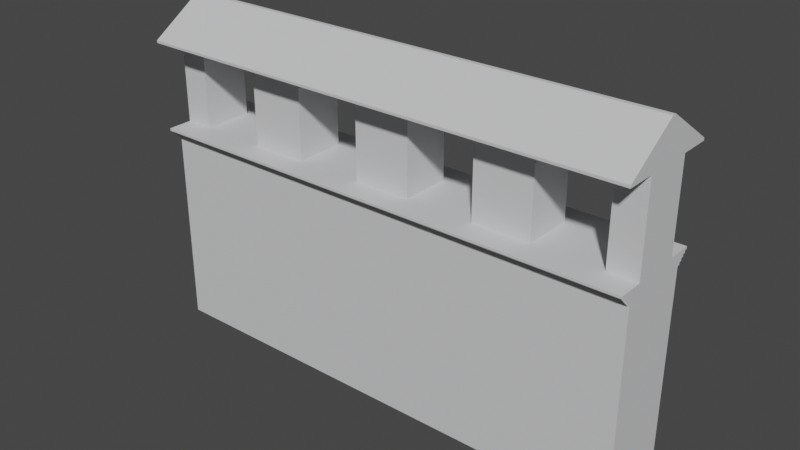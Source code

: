 # Source: Arches.blend  (saved by Blender 3.3.6; exported with 4.5.12 LTS)
import bpy
from mathutils import Matrix  # noqa: F401  (used for matrix-valued properties, if any)

bpy.ops.wm.read_factory_settings(use_empty=True)
scene = bpy.context.scene
scene.name = 'Scene'

# ---- collections
col_collection = bpy.data.collections.new('Collection'); scene.collection.children.link(col_collection)

# ---- materials (node trees are filled in below, after node groups)
mat_stone = bpy.data.materials.new('Stone')
mat_stone.use_transparent_shadow = False

# ---- material node trees
mat_stone.use_nodes = True; mat_stone.node_tree.nodes.clear()
_N = mat_stone.node_tree.nodes; _L = mat_stone.node_tree.links
n0 = _N.new('ShaderNodeBsdfPrincipled'); n0.name = 'Principled BSDF'; n0.location = (10, 300)
n0.distribution = 'GGX'
n0.subsurface_method = 'RANDOM_WALK_SKIN'
n0.inputs[0].default_value = (0.6867, 0.6939, 0.7084, 1.0)
n0.inputs[1].default_value = 0.1
n0.inputs[2].default_value = 0.75
n0.inputs[3].default_value = 1.45
n0.inputs[13].default_value = 0.05
n0.inputs[27].default_value = (0.0, 0.0, 0.0, 1.0)
n0.inputs[28].default_value = 1.0
n1 = _N.new('ShaderNodeOutputMaterial'); n1.name = 'Material Output'; n1.location = (300, 300)
_L.new(n0.outputs[0], n1.inputs[0])
n1.is_active_output = True

# ---- world
world_world = bpy.data.worlds.new('World'); scene.world = world_world
world_world.use_nodes = True; world_world.node_tree.nodes.clear()
_N = world_world.node_tree.nodes; _L = world_world.node_tree.links
n0 = _N.new('ShaderNodeOutputWorld'); n0.name = 'World Output'; n0.location = (300, 300)
n1 = _N.new('ShaderNodeBackground'); n1.name = 'Background'; n1.location = (10, 300)
n1.inputs[0].default_value = (0.05088, 0.05088, 0.05088, 1.0)
_L.new(n1.outputs[0], n0.inputs[0])
n0.is_active_output = True
world_world.color = (0.05088, 0.05088, 0.05088)
world_world.use_sun_shadow = False
world_world.sun_shadow_jitter_overblur = 0.0

# ---- meshes
me_cube_001 = bpy.data.meshes.new('Cube.001')
me_cube_001.from_pydata([(10.0, -1.5, -4.0), (10.0, -1.5, 4.0), (10.0, 1.5, -4.0), (10.0, 1.5, 4.0), (0.0, 1.5, -4.0), (0.0, 1.5, 4.0), (0.0, -1.5, -4.0), (0.0, -1.5, 4.0), (0.0, 1.6, 4.0), (10.0, 1.6, 4.0), (10.0, -1.6, 4.0), (0.0, -1.6, 4.0), (0.0, 1.6, 4.1), (10.0, 1.6, 4.1), (10.0, -1.6, 4.1), (0.0, -1.6, 4.1), (0.0, 1.7, 4.1), (10.0, 1.7, 4.1), (10.0, -1.7, 4.1), (0.0, -1.7, 4.1), (0.0, 1.7, 4.2), (10.0, 1.7, 4.2), (10.0, -1.7, 4.2), (0.0, -1.7, 4.2), (0.0, 1.8, 4.2), (10.0, 1.8, 4.2), (10.0, -1.8, 4.2), (0.0, -1.8, 4.2), (0.0, 1.8, 4.3), (10.0, 1.8, 4.3), (10.0, -1.8, 4.3), (0.0, -1.8, 4.3), (0.0, 1.9, 4.3), (10.0, 1.9, 4.3), (10.0, -1.9, 4.3), (0.0, -1.9, 4.3), (0.0, 1.9, 4.4), (10.0, 1.9, 4.4), (10.0, -1.9, 4.4), (0.0, -1.9, 4.4), (0.0, 2.0, 4.4), (10.0, 2.0, 4.4), (10.0, -2.0, 4.4), (0.0, -2.0, 4.4), (0.0, 2.0, 4.5), (10.0, 2.0, 4.5), (10.0, -2.0, 4.5), (0.0, -2.0, 4.5), (0.0, 1.0, 4.5), (10.0, 1.0, 4.5), (0.0, -1.0, 4.5), (10.0, -1.0, 4.5), (0.0, 1.0, 8.0), (10.0, 1.0, 8.0), (0.0, -1.0, 8.0), (10.0, -1.0, 8.0), (0.0, 2.2, 8.0), (10.0, -2.2, 8.1), (0.0, -2.2, 8.1), (10.0, -2.2, 8.0), (10.0, 2.2, 8.1), (10.0, 2.2, 8.0), (0.0, -2.2, 8.0), (0.0, 2.2, 8.1), (0.0, -0.08569, 9.5), (10.0, -0.08569, 9.5), (10.0, 0.08569, 9.5), (0.0, 0.08569, 9.5), (1.0, -1.0, 8.0), (4.0, -1.0, 8.0), (6.0, -1.0, 4.5), (6.0, -1.0, 8.0), (9.0, -1.0, 8.0), (9.0, -1.0, 4.5), (4.0, 1.0, 8.0), (1.0, 1.0, 4.5), (6.0, 1.0, 8.0), (6.0, 1.0, 4.5), (9.0, 1.0, 8.0), (9.0, 1.0, 4.5), (1.0, -1.0, 4.5), (4.0, -1.0, 4.5), (1.0, 1.0, 8.0), (4.0, 1.0, 4.5), (1.15, -1.0, 7.325), (3.85, -1.0, 7.325), (1.15, -1.0, 4.5), (3.85, -1.0, 4.5), (2.05, -1.0, 7.825), (2.95, -1.0, 7.825), (6.15, -1.0, 7.325), (6.15, -1.0, 4.5), (8.85, -1.0, 7.325), (8.85, -1.0, 4.5), (6.15, 1.0, 7.325), (6.15, 1.0, 4.5), (8.85, 1.0, 7.325), (8.85, 1.0, 4.5), (1.15, 1.0, 7.325), (3.85, 1.0, 7.325), (1.15, 1.0, 4.5), (3.85, 1.0, 4.5), (7.05, -1.0, 7.825), (7.95, -1.0, 7.825), (7.05, 1.0, 7.825), (7.95, 1.0, 7.825), (2.05, 1.0, 7.825), (2.95, 1.0, 7.825), (-10.0, -1.5, -4.0), (-10.0, -1.5, 4.0), (-10.0, 1.5, -4.0), (-10.0, 1.5, 4.0), (-10.0, 1.6, 4.0), (-10.0, -1.6, 4.0), (-10.0, 1.6, 4.1), (-10.0, -1.6, 4.1), (-10.0, 1.7, 4.1), (-10.0, -1.7, 4.1), (-10.0, 1.7, 4.2), (-10.0, -1.7, 4.2), (-10.0, 1.8, 4.2), (-10.0, -1.8, 4.2), (-10.0, 1.8, 4.3), (-10.0, -1.8, 4.3), (-10.0, 1.9, 4.3), (-10.0, -1.9, 4.3), (-10.0, 1.9, 4.4), (-10.0, -1.9, 4.4), (-10.0, 2.0, 4.4), (-10.0, -2.0, 4.4), (-10.0, 2.0, 4.5), (-10.0, -2.0, 4.5), (-10.0, 1.0, 4.5), (-10.0, -1.0, 4.5), (-10.0, 1.0, 8.0), (-10.0, -1.0, 8.0), (-10.0, -2.2, 8.1), (-10.0, -2.2, 8.0), (-10.0, 2.2, 8.1), (-10.0, 2.2, 8.0), (-10.0, -0.08569, 9.5), (-10.0, 0.08569, 9.5), (-1.0, -1.0, 8.0), (-4.0, -1.0, 8.0), (-6.0, -1.0, 4.5), (-6.0, -1.0, 8.0), (-9.0, -1.0, 8.0), (-9.0, -1.0, 4.5), (-4.0, 1.0, 8.0), (-1.0, 1.0, 4.5), (-6.0, 1.0, 8.0), (-6.0, 1.0, 4.5), (-9.0, 1.0, 8.0), (-9.0, 1.0, 4.5), (-1.0, -1.0, 4.5), (-4.0, -1.0, 4.5), (-1.0, 1.0, 8.0), (-4.0, 1.0, 4.5), (-1.15, -1.0, 7.325), (-3.85, -1.0, 7.325), (-1.15, -1.0, 4.5), (-3.85, -1.0, 4.5), (-2.05, -1.0, 7.825), (-2.95, -1.0, 7.825), (-6.15, -1.0, 7.325), (-6.15, -1.0, 4.5), (-8.85, -1.0, 7.325), (-8.85, -1.0, 4.5), (-6.15, 1.0, 7.325), (-6.15, 1.0, 4.5), (-8.85, 1.0, 7.325), (-8.85, 1.0, 4.5), (-1.15, 1.0, 7.325), (-3.85, 1.0, 7.325), (-1.15, 1.0, 4.5), (-3.85, 1.0, 4.5), (-7.05, -1.0, 7.825), (-7.95, -1.0, 7.825), (-7.05, 1.0, 7.825), (-7.95, 1.0, 7.825), (-2.05, 1.0, 7.825), (-2.95, 1.0, 7.825)], [], [(4, 5, 3, 2), (2, 3, 1, 0), (4, 2, 0, 6), (1, 3, 9, 10), (0, 1, 7, 6), (11, 10, 14, 15), (5, 7, 11, 8), (3, 5, 8, 9), (7, 1, 10, 11), (12, 15, 19, 16), (9, 8, 12, 13), (8, 11, 15, 12), (10, 9, 13, 14), (19, 18, 22, 23), (14, 13, 17, 18), (15, 14, 18, 19), (13, 12, 16, 17), (23, 22, 26, 27), (17, 16, 20, 21), (16, 19, 23, 20), (18, 17, 21, 22), (24, 27, 31, 28), (21, 20, 24, 25), (20, 23, 27, 24), (22, 21, 25, 26), (31, 30, 34, 35), (26, 25, 29, 30), (27, 26, 30, 31), (25, 24, 28, 29), (33, 32, 36, 37), (29, 28, 32, 33), (28, 31, 35, 32), (30, 29, 33, 34), (36, 39, 43, 40), (32, 35, 39, 36), (34, 33, 37, 38), (35, 34, 38, 39), (43, 42, 46, 47), (38, 37, 41, 42), (39, 38, 42, 43), (37, 36, 40, 41), (45, 44, 48, 75, 83, 77, 79, 49), (41, 40, 44, 45), (40, 43, 47, 50, 48, 44), (42, 41, 45, 49, 51, 46), (55, 53, 61, 59), (51, 49, 53, 55), (51, 73, 70, 81, 80, 50, 47, 46), (49, 79, 78, 53), (50, 80, 68, 54), (48, 50, 54, 52), (56, 62, 58, 63), (53, 78, 76, 74, 82, 52, 56, 61), (54, 68, 69, 71, 72, 55, 59, 62), (52, 54, 62, 56), (59, 61, 60, 57), (62, 59, 57, 58), (61, 56, 63, 60), (63, 58, 64, 67), (66, 67, 64, 65), (58, 57, 65, 64), (60, 63, 67, 66), (57, 60, 66, 65), (69, 81, 70, 71), (70, 73, 93, 91), (72, 73, 51, 55), (82, 75, 48, 52), (76, 77, 83, 74), (78, 79, 97, 96), (80, 81, 87, 86), (83, 75, 100, 101), (101, 100, 86, 87), (81, 69, 85, 87), (69, 68, 84, 88, 89, 85), (68, 80, 86, 84), (104, 105, 103, 102), (71, 70, 91, 90), (73, 72, 92, 93), (72, 71, 90, 102, 103, 92), (94, 104, 102, 90), (76, 78, 96, 105, 104, 94), (79, 77, 95, 97), (77, 76, 94, 95), (99, 101, 87, 85), (75, 82, 98, 100), (74, 83, 101, 99), (82, 74, 99, 107, 106, 98), (100, 98, 84, 86), (98, 106, 88, 84), (106, 107, 89, 88), (107, 99, 85, 89), (105, 96, 92, 103), (96, 97, 93, 92), (97, 95, 91, 93), (95, 94, 90, 91), (4, 110, 111, 5), (110, 108, 109, 111), (4, 6, 108, 110), (109, 113, 112, 111), (108, 6, 7, 109), (11, 15, 115, 113), (111, 112, 8, 5), (7, 11, 113, 109), (112, 114, 12, 8), (113, 115, 114, 112), (19, 23, 119, 117), (115, 117, 116, 114), (15, 19, 117, 115), (114, 116, 16, 12), (23, 27, 121, 119), (116, 118, 20, 16), (117, 119, 118, 116), (118, 120, 24, 20), (119, 121, 120, 118), (31, 35, 125, 123), (121, 123, 122, 120), (27, 31, 123, 121), (120, 122, 28, 24), (124, 126, 36, 32), (122, 124, 32, 28), (123, 125, 124, 122), (125, 127, 126, 124), (35, 39, 127, 125), (43, 47, 131, 129), (127, 129, 128, 126), (39, 43, 129, 127), (126, 128, 40, 36), (130, 132, 153, 151, 157, 149, 48, 44), (128, 130, 44, 40), (129, 131, 133, 132, 130, 128), (135, 137, 139, 134), (133, 135, 134, 132), (133, 131, 47, 50, 154, 155, 144, 147), (132, 134, 152, 153), (50, 54, 142, 154), (134, 139, 56, 52, 156, 148, 150, 152), (54, 62, 137, 135, 146, 145, 143, 142), (137, 136, 138, 139), (62, 58, 136, 137), (139, 138, 63, 56), (141, 140, 64, 67), (58, 64, 140, 136), (138, 141, 67, 63), (136, 140, 141, 138), (143, 145, 144, 155), (144, 165, 167, 147), (146, 135, 133, 147), (156, 52, 48, 149), (150, 148, 157, 151), (152, 170, 171, 153), (154, 160, 161, 155), (157, 175, 174, 149), (175, 161, 160, 174), (155, 161, 159, 143), (143, 159, 163, 162, 158, 142), (142, 158, 160, 154), (178, 176, 177, 179), (145, 164, 165, 144), (147, 167, 166, 146), (146, 166, 177, 176, 164, 145), (168, 164, 176, 178), (150, 168, 178, 179, 170, 152), (153, 171, 169, 151), (151, 169, 168, 150), (173, 159, 161, 175), (149, 174, 172, 156), (148, 173, 175, 157), (156, 172, 180, 181, 173, 148), (174, 160, 158, 172), (172, 158, 162, 180), (180, 162, 163, 181), (181, 163, 159, 173), (179, 177, 166, 170), (170, 166, 167, 171), (171, 167, 165, 169), (169, 165, 164, 168)])
_uv = me_cube_001.uv_layers.new(name='UVMap')
_uv.uv.foreach_set('vector', [0.375, 0.375, 0.625, 0.375, 0.625, 0.5, 0.375, 0.5, 0.375, 0.5, 0.625, 0.5, 0.625, 0.75, 0.375, 0.75, 0.25, 0.5, 0.375, 0.5, 0.375, 0.75, 0.25, 0.75, 0.625, 0.75, 0.625, 0.5, 0.625, 0.5, 0.625, 0.75, 0.375, 0.75, 0.625, 0.75, 0.625, 0.875, 0.375, 0.875, 0.625, 0.875, 0.625, 0.75, 0.625, 0.75, 0.625, 0.875, 0.0, 0.0, 0.0, 0.0, 0.0, 0.0, 0.0, 0.0, 0.625, 0.5, 0.625, 0.375, 0.625, 0.375, 0.625, 0.5, 0.625, 0.875, 0.625, 0.75, 0.625, 0.75, 0.625, 0.875, 0.0, 0.0, 0.0, 0.0, 0.0, 0.0, 0.0, 0.0, 0.625, 0.5, 0.625, 0.375, 0.625, 0.375, 0.625, 0.5, 0.0, 0.0, 0.0, 0.0, 0.0, 0.0, 0.0, 0.0, 0.625, 0.75, 0.625, 0.5, 0.625, 0.5, 0.625, 0.75, 0.625, 0.875, 0.625, 0.75, 0.625, 0.75, 0.625, 0.875, 0.625, 0.75, 0.625, 0.5, 0.625, 0.5, 0.625, 0.75, 0.625, 0.875, 0.625, 0.75, 0.625, 0.75, 0.625, 0.875, 0.625, 0.5, 0.625, 0.375, 0.625, 0.375, 0.625, 0.5, 0.625, 0.875, 0.625, 0.75, 0.625, 0.75, 0.625, 0.875, 0.625, 0.5, 0.625, 0.375, 0.625, 0.375, 0.625, 0.5, 0.0, 0.0, 0.0, 0.0, 0.0, 0.0, 0.0, 0.0, 0.625, 0.75, 0.625, 0.5, 0.625, 0.5, 0.625, 0.75, 0.0, 0.0, 0.0, 0.0, 0.0, 0.0, 0.0, 0.0, 0.625, 0.5, 0.625, 0.375, 0.625, 0.375, 0.625, 0.5, 0.0, 0.0, 0.0, 0.0, 0.0, 0.0, 0.0, 0.0, 0.625, 0.75, 0.625, 0.5, 0.625, 0.5, 0.625, 0.75, 0.625, 0.875, 0.625, 0.75, 0.625, 0.75, 0.625, 0.875, 0.625, 0.75, 0.625, 0.5, 0.625, 0.5, 0.625, 0.75, 0.625, 0.875, 0.625, 0.75, 0.625, 0.75, 0.625, 0.875, 0.625, 0.5, 0.625, 0.375, 0.625, 0.375, 0.625, 0.5, 0.625, 0.5, 0.625, 0.375, 0.625, 0.375, 0.625, 0.5, 0.625, 0.5, 0.625, 0.375, 0.625, 0.375, 0.625, 0.5, 0.0, 0.0, 0.0, 0.0, 0.0, 0.0, 0.0, 0.0, 0.625, 0.75, 0.625, 0.5, 0.625, 0.5, 0.625, 0.75, 0.0, 0.0, 0.0, 0.0, 0.0, 0.0, 0.0, 0.0, 0.0, 0.0, 0.0, 0.0, 0.0, 0.0, 0.0, 0.0, 0.625, 0.75, 0.625, 0.5, 0.625, 0.5, 0.625, 0.75, 0.625, 0.875, 0.625, 0.75, 0.625, 0.75, 0.625, 0.875, 0.625, 0.875, 0.625, 0.75, 0.625, 0.75, 0.625, 0.875, 0.625, 0.75, 0.625, 0.5, 0.625, 0.5, 0.625, 0.75, 0.625, 0.875, 0.625, 0.75, 0.625, 0.75, 0.625, 0.875, 0.625, 0.5, 0.625, 0.375, 0.625, 0.375, 0.625, 0.5, 0.625, 0.5, 0.75, 0.5, 0.75, 0.625, 0.75, 0.625, 0.75, 0.625, 0.75, 0.625, 0.75, 0.625, 0.625, 0.625, 0.625, 0.5, 0.625, 0.375, 0.625, 0.375, 0.625, 0.5, 0.0, 0.0, 0.0, 0.0, 0.0, 0.0, 0.0, 0.0, 0.0, 0.0, 0.0, 0.0, 0.625, 0.75, 0.625, 0.5, 0.625, 0.5, 0.625, 0.625, 0.625, 0.625, 0.625, 0.75, 0.625, 0.625, 0.625, 0.625, 0.625, 0.625, 0.625, 0.625, 0.625, 0.625, 0.625, 0.625, 0.625, 0.625, 0.625, 0.625, 0.625, 0.625, 0.75, 0.625, 0.75, 0.625, 0.75, 0.625, 0.75, 0.625, 0.75, 0.625, 0.75, 0.75, 0.625, 0.75, 0.625, 0.625, 0.75, 0.625, 0.75, 0.625, 0.625, 0.625, 0.75, 0.625, 0.75, 0.625, 0.75, 0.625, 0.75, 0.625, 0.0, 0.0, 0.0, 0.0, 0.0, 0.0, 0.0, 0.0, 0.0, 0.0, 0.0, 0.0, 0.0, 0.0, 0.0, 0.0, 0.625, 0.625, 0.75, 0.625, 0.75, 0.625, 0.75, 0.625, 0.75, 0.625, 0.75, 0.625, 0.75, 0.625, 0.625, 0.625, 0.75, 0.625, 0.75, 0.625, 0.75, 0.625, 0.75, 0.625, 0.75, 0.625, 0.625, 0.625, 0.625, 0.625, 0.75, 0.625, 0.0, 0.0, 0.0, 0.0, 0.0, 0.0, 0.0, 0.0, 0.625, 0.625, 0.625, 0.625, 0.625, 0.625, 0.625, 0.625, 0.75, 0.625, 0.625, 0.625, 0.625, 0.625, 0.75, 0.625, 0.625, 0.625, 0.75, 0.625, 0.75, 0.625, 0.625, 0.625, 0.0, 0.0, 0.0, 0.0, 0.0, 0.0, 0.0, 0.0, 0.625, 0.625, 0.75, 0.625, 0.75, 0.625, 0.625, 0.625, 0.75, 0.625, 0.625, 0.625, 0.625, 0.625, 0.75, 0.625, 0.625, 0.625, 0.75, 0.625, 0.75, 0.625, 0.625, 0.625, 0.625, 0.625, 0.625, 0.625, 0.625, 0.625, 0.625, 0.625, 0.75, 0.625, 0.75, 0.625, 0.75, 0.625, 0.75, 0.625, 0.75, 0.625, 0.75, 0.625, 0.75, 0.625, 0.75, 0.625, 0.75, 0.625, 0.75, 0.625, 0.625, 0.625, 0.625, 0.625, 0.75, 0.625, 0.75, 0.625, 0.75, 0.625, 0.75, 0.625, 0.75, 0.625, 0.75, 0.625, 0.75, 0.625, 0.75, 0.625, 0.75, 0.625, 0.75, 0.625, 0.75, 0.625, 0.75, 0.625, 0.75, 0.625, 0.75, 0.625, 0.75, 0.625, 0.75, 0.625, 0.75, 0.625, 0.75, 0.625, 0.75, 0.625, 0.75, 0.625, 0.75, 0.625, 0.75, 0.625, 0.75, 0.625, 0.75, 0.625, 0.75, 0.625, 0.75, 0.625, 0.75, 0.625, 0.75, 0.625, 0.75, 0.625, 0.75, 0.625, 0.75, 0.625, 0.75, 0.625, 0.75, 0.625, 0.75, 0.625, 0.75, 0.625, 0.75, 0.625, 0.75, 0.625, 0.75, 0.625, 0.75, 0.625, 0.75, 0.625, 0.75, 0.625, 0.75, 0.625, 0.75, 0.625, 0.75, 0.625, 0.75, 0.625, 0.75, 0.625, 0.75, 0.625, 0.75, 0.625, 0.75, 0.625, 0.75, 0.625, 0.75, 0.625, 0.75, 0.625, 0.75, 0.625, 0.75, 0.625, 0.75, 0.625, 0.75, 0.625, 0.75, 0.625, 0.75, 0.625, 0.75, 0.625, 0.75, 0.625, 0.75, 0.625, 0.75, 0.625, 0.75, 0.625, 0.75, 0.625, 0.75, 0.625, 0.75, 0.625, 0.75, 0.625, 0.75, 0.625, 0.75, 0.625, 0.75, 0.625, 0.75, 0.625, 0.75, 0.625, 0.75, 0.625, 0.75, 0.625, 0.75, 0.625, 0.75, 0.625, 0.75, 0.625, 0.75, 0.625, 0.75, 0.625, 0.75, 0.625, 0.75, 0.625, 0.75, 0.625, 0.75, 0.625, 0.75, 0.625, 0.75, 0.625, 0.75, 0.625, 0.75, 0.625, 0.75, 0.625, 0.75, 0.625, 0.75, 0.625, 0.75, 0.625, 0.75, 0.625, 0.75, 0.625, 0.75, 0.625, 0.75, 0.625, 0.75, 0.625, 0.75, 0.625, 0.75, 0.625, 0.75, 0.625, 0.75, 0.625, 0.75, 0.625, 0.75, 0.625, 0.75, 0.625, 0.75, 0.625, 0.75, 0.625, 0.75, 0.625, 0.75, 0.625, 0.75, 0.625, 0.75, 0.625, 0.75, 0.625, 0.75, 0.625, 0.75, 0.625, 0.75, 0.625, 0.75, 0.625, 0.75, 0.625, 0.75, 0.625, 0.75, 0.625, 0.75, 0.625, 0.75, 0.625, 0.75, 0.625, 0.75, 0.625, 0.75, 0.625, 0.75, 0.625, 0.75, 0.625, 0.375, 0.375, 0.375, 0.5, 0.625, 0.5, 0.625, 0.375, 0.375, 0.5, 0.375, 0.75, 0.625, 0.75, 0.625, 0.5, 0.25, 0.5, 0.25, 0.75, 0.375, 0.75, 0.375, 0.5, 0.625, 0.75, 0.625, 0.75, 0.625, 0.5, 0.625, 0.5, 0.375, 0.75, 0.375, 0.875, 0.625, 0.875, 0.625, 0.75, 0.625, 0.875, 0.625, 0.875, 0.625, 0.75, 0.625, 0.75, 0.625, 0.5, 0.625, 0.5, 0.625, 0.375, 0.625, 0.375, 0.625, 0.875, 0.625, 0.875, 0.625, 0.75, 0.625, 0.75, 0.625, 0.5, 0.625, 0.5, 0.625, 0.375, 0.625, 0.375, 0.625, 0.75, 0.625, 0.75, 0.625, 0.5, 0.625, 0.5, 0.625, 0.875, 0.625, 0.875, 0.625, 0.75, 0.625, 0.75, 0.625, 0.75, 0.625, 0.75, 0.625, 0.5, 0.625, 0.5, 0.625, 0.875, 0.625, 0.875, 0.625, 0.75, 0.625, 0.75, 0.625, 0.5, 0.625, 0.5, 0.625, 0.375, 0.625, 0.375, 0.625, 0.875, 0.625, 0.875, 0.625, 0.75, 0.625, 0.75, 0.625, 0.5, 0.625, 0.5, 0.625, 0.375, 0.625, 0.375, 0.625, 0.75, 0.625, 0.75, 0.625, 0.5, 0.625, 0.5, 0.625, 0.5, 0.625, 0.5, 0.625, 0.375, 0.625, 0.375, 0.625, 0.75, 0.625, 0.75, 0.625, 0.5, 0.625, 0.5, 0.625, 0.875, 0.625, 0.875, 0.625, 0.75, 0.625, 0.75, 0.625, 0.75, 0.625, 0.75, 0.625, 0.5, 0.625, 0.5, 0.625, 0.875, 0.625, 0.875, 0.625, 0.75, 0.625, 0.75, 0.625, 0.5, 0.625, 0.5, 0.625, 0.375, 0.625, 0.375, 0.625, 0.5, 0.625, 0.5, 0.625, 0.375, 0.625, 0.375, 0.625, 0.5, 0.625, 0.5, 0.625, 0.375, 0.625, 0.375, 0.625, 0.75, 0.625, 0.75, 0.625, 0.5, 0.625, 0.5, 0.625, 0.75, 0.625, 0.75, 0.625, 0.5, 0.625, 0.5, 0.625, 0.875, 0.625, 0.875, 0.625, 0.75, 0.625, 0.75, 0.625, 0.875, 0.625, 0.875, 0.625, 0.75, 0.625, 0.75, 0.625, 0.75, 0.625, 0.75, 0.625, 0.5, 0.625, 0.5, 0.625, 0.875, 0.625, 0.875, 0.625, 0.75, 0.625, 0.75, 0.625, 0.5, 0.625, 0.5, 0.625, 0.375, 0.625, 0.375, 0.625, 0.5, 0.625, 0.625, 0.75, 0.625, 0.75, 0.625, 0.75, 0.625, 0.75, 0.625, 0.75, 0.625, 0.75, 0.5, 0.625, 0.5, 0.625, 0.5, 0.625, 0.375, 0.625, 0.375, 0.625, 0.75, 0.625, 0.75, 0.625, 0.625, 0.625, 0.625, 0.625, 0.5, 0.625, 0.5, 0.625, 0.625, 0.625, 0.625, 0.625, 0.625, 0.625, 0.625, 0.625, 0.625, 0.625, 0.625, 0.625, 0.625, 0.625, 0.625, 0.625, 0.625, 0.625, 0.75, 0.75, 0.75, 0.75, 0.625, 0.75, 0.625, 0.75, 0.625, 0.75, 0.625, 0.75, 0.625, 0.625, 0.625, 0.625, 0.625, 0.75, 0.625, 0.75, 0.625, 0.75, 0.625, 0.75, 0.625, 0.75, 0.625, 0.75, 0.625, 0.625, 0.625, 0.625, 0.625, 0.75, 0.625, 0.75, 0.625, 0.75, 0.625, 0.75, 0.625, 0.75, 0.625, 0.75, 0.625, 0.75, 0.625, 0.75, 0.625, 0.625, 0.625, 0.625, 0.625, 0.75, 0.625, 0.75, 0.625, 0.75, 0.625, 0.75, 0.625, 0.625, 0.625, 0.625, 0.625, 0.625, 0.625, 0.625, 0.625, 0.75, 0.625, 0.75, 0.625, 0.625, 0.625, 0.625, 0.625, 0.625, 0.625, 0.625, 0.625, 0.75, 0.625, 0.75, 0.625, 0.625, 0.625, 0.625, 0.625, 0.75, 0.625, 0.75, 0.625, 0.75, 0.625, 0.75, 0.625, 0.625, 0.625, 0.625, 0.625, 0.625, 0.625, 0.625, 0.625, 0.75, 0.625, 0.75, 0.625, 0.625, 0.625, 0.625, 0.625, 0.625, 0.625, 0.625, 0.625, 0.75, 0.625, 0.75, 0.625, 0.75, 0.625, 0.75, 0.625, 0.75, 0.625, 0.75, 0.625, 0.75, 0.625, 0.75, 0.625, 0.75, 0.625, 0.625, 0.625, 0.625, 0.625, 0.75, 0.625, 0.75, 0.625, 0.75, 0.625, 0.75, 0.625, 0.75, 0.625, 0.75, 0.625, 0.75, 0.625, 0.75, 0.625, 0.75, 0.625, 0.75, 0.625, 0.75, 0.625, 0.75, 0.625, 0.75, 0.625, 0.75, 0.625, 0.75, 0.625, 0.75, 0.625, 0.75, 0.625, 0.75, 0.625, 0.75, 0.625, 0.75, 0.625, 0.75, 0.625, 0.75, 0.625, 0.75, 0.625, 0.75, 0.625, 0.75, 0.625, 0.75, 0.625, 0.75, 0.625, 0.75, 0.625, 0.75, 0.625, 0.75, 0.625, 0.75, 0.625, 0.75, 0.625, 0.75, 0.625, 0.75, 0.625, 0.75, 0.625, 0.75, 0.625, 0.75, 0.625, 0.75, 0.625, 0.75, 0.625, 0.75, 0.625, 0.75, 0.625, 0.75, 0.625, 0.75, 0.625, 0.75, 0.625, 0.75, 0.625, 0.75, 0.625, 0.75, 0.625, 0.75, 0.625, 0.75, 0.625, 0.75, 0.625, 0.75, 0.625, 0.75, 0.625, 0.75, 0.625, 0.75, 0.625, 0.75, 0.625, 0.75, 0.625, 0.75, 0.625, 0.75, 0.625, 0.75, 0.625, 0.75, 0.625, 0.75, 0.625, 0.75, 0.625, 0.75, 0.625, 0.75, 0.625, 0.75, 0.625, 0.75, 0.625, 0.75, 0.625, 0.75, 0.625, 0.75, 0.625, 0.75, 0.625, 0.75, 0.625, 0.75, 0.625, 0.75, 0.625, 0.75, 0.625, 0.75, 0.625, 0.75, 0.625, 0.75, 0.625, 0.75, 0.625, 0.75, 0.625, 0.75, 0.625, 0.75, 0.625, 0.75, 0.625, 0.75, 0.625, 0.75, 0.625, 0.75, 0.625, 0.75, 0.625, 0.75, 0.625, 0.75, 0.625, 0.75, 0.625, 0.75, 0.625, 0.75, 0.625, 0.75, 0.625, 0.75, 0.625, 0.75, 0.625, 0.75, 0.625, 0.75, 0.625, 0.75, 0.625, 0.75, 0.625, 0.75, 0.625, 0.75, 0.625, 0.75, 0.625, 0.75, 0.625, 0.75, 0.625, 0.75, 0.625, 0.75, 0.625, 0.75, 0.625, 0.75, 0.625, 0.75, 0.625, 0.75, 0.625, 0.75, 0.625, 0.75, 0.625, 0.75, 0.625, 0.75, 0.625, 0.75, 0.625, 0.75, 0.625, 0.75, 0.625, 0.75, 0.625, 0.75, 0.625, 0.75, 0.625, 0.75, 0.625, 0.75, 0.625, 0.75, 0.625, 0.75, 0.625, 0.75, 0.625, 0.75, 0.625])
me_cube_001.materials.append(mat_stone)
me_cube_001.update()

# ---- objects
ob_cube = bpy.data.objects.new('Cube', me_cube_001)

# ---- transforms, parenting, visibility, modifiers, constraints
ob_cube.location = (0.0, 0.0, 0.0)

# ---- collection membership
col_collection.objects.link(ob_cube)

# ---- scene / render settings (as saved in the file)
scene.frame_start = 1; scene.frame_end = 250; scene.frame_set(1)
scene.render.engine = 'BLENDER_EEVEE_NEXT'
scene.cycles.sampling_pattern = 'TABULATED_SOBOL'
scene.cycles.use_light_tree = False
scene.view_settings.view_transform = 'Filmic'
bpy.context.view_layer.update()

# ---- added for rendering (the .blend has no active camera and no usable light): camera, sun
cam_auto = bpy.data.cameras.new('AutoCamera')
cam_auto.lens = 50.0
cam_auto.sensor_width = 36.0
cam_auto.clip_end = 1000.0
ob_auto_camera = bpy.data.objects.new('AutoCamera', cam_auto)
scene.collection.objects.link(ob_auto_camera)
ob_auto_camera.location = (22.6937, -27.2324, 20.9049)
ob_auto_camera.rotation_euler = (1.09748, -7.21219e-08, 0.694738)
scene.camera = ob_auto_camera
light_auto_sun = bpy.data.lights.new('AutoSun', 'SUN')
light_auto_sun.energy = 3.0
light_auto_sun.angle = 0.0523599
ob_auto_sun = bpy.data.objects.new('AutoSun', light_auto_sun)
scene.collection.objects.link(ob_auto_sun)
ob_auto_sun.rotation_euler = (0.872665, 0.174533, 0.523599)
bpy.context.view_layer.update()
